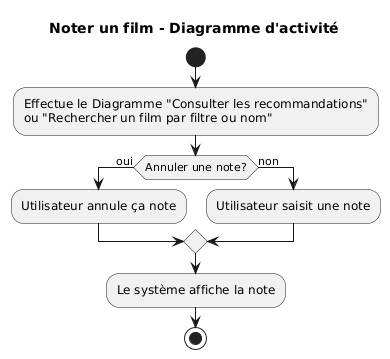

The diagram above was rendered by PlantUML. Its source (embedded in the PNG):
@startuml
title Noter un film - Diagramme d'activité

start

:Effectue le Diagramme "Consulter les recommandations"
ou "Rechercher un film par filtre ou nom";

if (Annuler une note?) then (oui)
    :Utilisateur annule ça note;
else (non)
  :Utilisateur saisit une note;
endif
:Le système affiche la note;

stop
@enduml